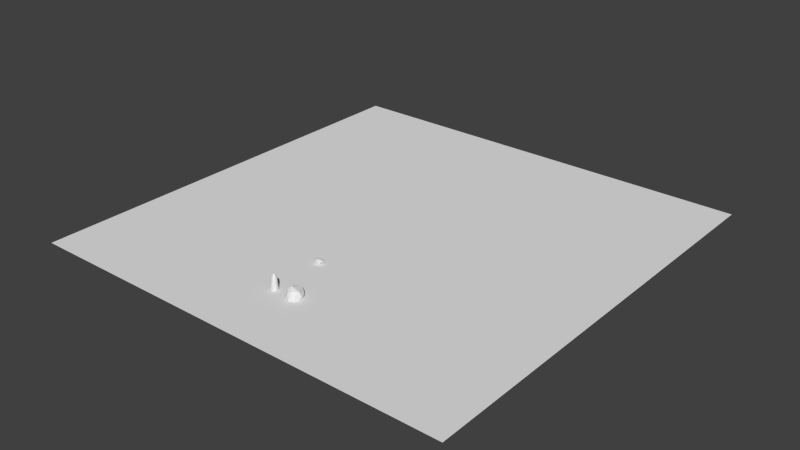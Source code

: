 # Source: rockAndMap.blend  (saved by Blender 2.70.0; exported with 4.5.12 LTS)
import bpy
from mathutils import Matrix  # noqa: F401  (used for matrix-valued properties, if any)

bpy.ops.wm.read_factory_settings(use_empty=True)
scene = bpy.context.scene
scene.name = 'Scene'

# ---- collections
col_collection_1 = bpy.data.collections.new('Collection 1'); scene.collection.children.link(col_collection_1)

# ---- world
world_world = bpy.data.worlds.new('World'); scene.world = world_world
world_world.color = (0.05088, 0.05088, 0.05088)
world_world.use_sun_shadow = False
world_world.sun_shadow_jitter_overblur = 0.0
world_world.cycles.sampling_method = 'MANUAL'
world_world.cycles.sample_map_resolution = 256

# ---- meshes
me_icosphere_002 = bpy.data.meshes.new('Icosphere.002')
me_icosphere_002.from_pydata([(0.001771, -0.01404, -1.13), (0.9397, -0.6484, -0.6438), (-0.3273, -0.9762, -0.5852), (-1.158, -0.03214, -0.6475), (-0.3571, 0.9712, -0.6519), (0.9487, 0.587, -0.6496), (0.4546, -1.278, 0.3478), (-1.154, -0.8179, 0.348), (-1.578, 0.8356, 0.2305), (0.6283, 1.453, 0.2305), (1.446, -0.07498, 0.3483), (0.01853, -0.1642, 1.282), (-0.1814, -0.5584, -0.9824), (0.5015, -0.3638, -1.022), (0.3287, -0.9533, -0.7024), (1.07, -0.02782, -0.7111), (0.5094, 0.3242, -1.035), (-0.6218, -0.02161, -1.033), (-0.8555, -0.6029, -0.7088), (-0.1911, 0.5386, -1.038), (-0.8926, 0.5566, -0.7418), (0.3484, 0.9216, -0.7436), (1.43, -0.4702, -0.2257), (1.451, 0.3518, -0.232), (0.004615, -1.208, -0.1211), (0.8945, -1.14, -0.2295), (-1.434, -0.4744, -0.2315), (-0.7616, -0.985, -0.1221), (-0.9277, 1.064, -0.2796), (-1.519, 0.3613, -0.2834), (0.953, 1.067, -0.283), (0.0092, 1.334, -0.2811), (1.537, -1.115, 0.3798), (-0.3893, -1.14, 0.4716), (-1.858, -0.1642, 0.3798), (-0.5614, 1.374, 0.3798), (1.537, 0.7866, 0.3798), (0.377, -1.115, 0.9977), (1.178, -0.1642, 0.9977), (-0.9198, -0.7519, 0.9977), (-0.9198, 0.4234, 0.9977), (0.377, 0.7866, 0.9977)], [], [(0, 13, 12), (1, 13, 15), (0, 12, 17), (0, 17, 19), (0, 19, 16), (1, 15, 22), (2, 14, 24), (3, 18, 26), (4, 20, 28), (5, 21, 30), (1, 22, 25), (2, 24, 27), (3, 26, 29), (4, 28, 31), (5, 30, 23), (6, 32, 37), (7, 33, 39), (8, 34, 40), (9, 35, 41), (10, 36, 38), (12, 14, 2), (12, 13, 14), (13, 1, 14), (15, 16, 5), (15, 13, 16), (13, 0, 16), (17, 18, 3), (17, 12, 18), (12, 2, 18), (19, 20, 4), (19, 17, 20), (17, 3, 20), (16, 21, 5), (16, 19, 21), (19, 4, 21), (22, 23, 10), (22, 15, 23), (15, 5, 23), (24, 25, 6), (24, 14, 25), (14, 1, 25), (26, 27, 7), (26, 18, 27), (18, 2, 27), (28, 29, 8), (28, 20, 29), (20, 3, 29), (30, 31, 9), (30, 21, 31), (21, 4, 31), (25, 32, 6), (25, 22, 32), (22, 10, 32), (27, 33, 7), (27, 24, 33), (24, 6, 33), (29, 34, 8), (29, 26, 34), (26, 7, 34), (31, 35, 9), (31, 28, 35), (28, 8, 35), (23, 36, 10), (23, 30, 36), (30, 9, 36), (37, 38, 11), (37, 32, 38), (32, 10, 38), (39, 37, 11), (39, 33, 37), (33, 6, 37), (40, 39, 11), (40, 34, 39), (34, 7, 39), (41, 40, 11), (41, 35, 40), (35, 8, 40), (38, 41, 11), (38, 36, 41), (36, 9, 41)])
me_icosphere_002.use_remesh_preserve_volume = False
me_icosphere_002.use_remesh_preserve_attributes = False
me_icosphere_002.use_mirror_vertex_groups = False
me_icosphere_002.update()
me_icosphere_001 = bpy.data.meshes.new('Icosphere.001')
me_icosphere_001.from_pydata([(0.0, 0.0, -1.0), (0.7236, -0.5257, -0.4472), (-0.2764, -0.8506, -0.4472), (-0.8944, 0.0, -0.4472), (-0.2764, 0.8506, -0.4472), (0.7236, 0.5257, -0.4472), (0.2764, -0.8506, 0.4472), (-0.7236, -0.5257, 0.4472), (-0.7236, 0.5257, 0.4472), (0.2849, 0.9744, 0.3652), (1.047, -0.03835, 0.3429), (-0.2598, -0.1888, 1.113), (-0.1625, -0.5, -0.8507), (0.4253, -0.309, -0.8507), (0.2629, -0.809, -0.5257), (0.8506, 0.0, -0.5257), (0.4253, 0.309, -0.8507), (-0.5257, 0.0, -0.8507), (-0.6882, -0.5, -0.5257), (-0.1625, 0.5, -0.8507), (-0.6882, 0.5, -0.5257), (0.2629, 0.809, -0.5257), (0.9511, -0.309, 0.0), (0.9511, 0.309, 0.0), (0.0, -1.0, 0.0), (0.5878, -0.809, 0.0), (-0.9511, -0.309, 0.0), (-0.5878, -0.809, 0.0), (-0.5878, 0.809, 0.0), (-0.9511, 0.309, 0.0), (0.5878, 0.809, 0.0), (0.0, 1.0, 0.0), (0.723, -0.5505, 0.4973), (-0.2629, -0.809, 0.5257), (-0.8506, 0.0, 0.5257), (-0.3202, 0.8838, 0.4821), (0.7553, 0.5487, 0.471), (0.15, -0.624, 0.8414), (0.8614, -0.1888, 0.7943), (-0.5889, -0.4278, 0.8382), (-0.5889, 0.3446, 0.8382), (0.08664, 0.8775, 0.7943)], [], [(0, 13, 12), (1, 13, 15), (0, 12, 17), (0, 17, 19), (0, 19, 16), (1, 15, 22), (2, 14, 24), (3, 18, 26), (4, 20, 28), (5, 21, 30), (1, 22, 25), (2, 24, 27), (3, 26, 29), (4, 28, 31), (5, 30, 23), (6, 32, 37), (7, 33, 39), (8, 34, 40), (9, 35, 41), (10, 36, 38), (12, 14, 2), (12, 13, 14), (13, 1, 14), (15, 16, 5), (15, 13, 16), (13, 0, 16), (17, 18, 3), (17, 12, 18), (12, 2, 18), (19, 20, 4), (19, 17, 20), (17, 3, 20), (16, 21, 5), (16, 19, 21), (19, 4, 21), (22, 23, 10), (22, 15, 23), (15, 5, 23), (24, 25, 6), (24, 14, 25), (14, 1, 25), (26, 27, 7), (26, 18, 27), (18, 2, 27), (28, 29, 8), (28, 20, 29), (20, 3, 29), (30, 31, 9), (30, 21, 31), (21, 4, 31), (25, 32, 6), (25, 22, 32), (22, 10, 32), (27, 33, 7), (27, 24, 33), (24, 6, 33), (29, 34, 8), (29, 26, 34), (26, 7, 34), (31, 35, 9), (31, 28, 35), (28, 8, 35), (23, 36, 10), (23, 30, 36), (30, 9, 36), (37, 38, 11), (37, 32, 38), (32, 10, 38), (39, 37, 11), (39, 33, 37), (33, 6, 37), (40, 39, 11), (40, 34, 39), (34, 7, 39), (41, 40, 11), (41, 35, 40), (35, 8, 40), (38, 41, 11), (38, 36, 41), (36, 9, 41)])
me_icosphere_001.use_remesh_preserve_volume = False
me_icosphere_001.use_remesh_preserve_attributes = False
me_icosphere_001.use_mirror_vertex_groups = False
me_icosphere_001.update()
me_icosphere = bpy.data.meshes.new('Icosphere')
me_icosphere.from_pydata([(0.01592, 0.2308, -1.165), (1.122, -0.5727, -0.3204), (-0.4065, -1.069, -0.3204), (-1.25, 0.1795, -0.3486), (-0.3008, 0.9782, -0.4234), (0.9057, 0.7582, -0.3892), (0.2764, -0.8506, 0.4472), (-0.7236, -0.5257, 0.4472), (-0.7236, 0.5257, 0.4472), (0.2764, 0.8506, 0.4472), (0.8944, 0.0, 0.4472), (0.0, 0.0, 1.0), (-0.2324, -0.5334, -0.937), (0.666, -0.2415, -0.937), (0.4177, -1.006, -0.4404), (1.213, 0.1795, -0.4594), (0.6107, 0.6127, -0.9172), (-0.7877, 0.2308, -0.937), (-1.036, -0.5334, -0.4404), (-0.2163, 0.8814, -0.9172), (-0.8606, 0.7455, -0.4834), (0.2919, 0.9324, -0.5097), (1.004, -0.3021, 0.03708), (0.966, 0.3204, 0.01045), (0.001625, -1.03, 0.03708), (0.6211, -0.8291, 0.03708), (-0.9651, -0.3071, 0.01045), (-0.6179, -0.8291, 0.03708), (-0.5878, 0.809, 0.0), (-0.9511, 0.309, 0.0), (0.5878, 0.809, 0.0), (0.0, 1.0, 0.0), (0.6882, -0.5, 0.5257), (-0.2629, -0.809, 0.5257), (-0.8506, 0.0, 0.5257), (-0.2629, 0.809, 0.5257), (0.6882, 0.5, 0.5257), (0.1625, -0.5, 0.8507), (0.5257, 0.0, 0.8507), (-0.4253, -0.309, 0.8507), (-0.4253, 0.309, 0.8507), (0.1625, 0.5, 0.8507)], [], [(0, 13, 12), (1, 13, 15), (0, 12, 17), (0, 17, 19), (0, 19, 16), (1, 15, 22), (2, 14, 24), (3, 18, 26), (4, 20, 28), (5, 21, 30), (1, 22, 25), (2, 24, 27), (3, 26, 29), (4, 28, 31), (5, 30, 23), (6, 32, 37), (7, 33, 39), (8, 34, 40), (9, 35, 41), (10, 36, 38), (12, 14, 2), (12, 13, 14), (13, 1, 14), (15, 16, 5), (15, 13, 16), (13, 0, 16), (17, 18, 3), (17, 12, 18), (12, 2, 18), (19, 20, 4), (19, 17, 20), (17, 3, 20), (16, 21, 5), (16, 19, 21), (19, 4, 21), (22, 23, 10), (22, 15, 23), (15, 5, 23), (24, 25, 6), (24, 14, 25), (14, 1, 25), (26, 27, 7), (26, 18, 27), (18, 2, 27), (28, 29, 8), (28, 20, 29), (20, 3, 29), (30, 31, 9), (30, 21, 31), (21, 4, 31), (25, 32, 6), (25, 22, 32), (22, 10, 32), (27, 33, 7), (27, 24, 33), (24, 6, 33), (29, 34, 8), (29, 26, 34), (26, 7, 34), (31, 35, 9), (31, 28, 35), (28, 8, 35), (23, 36, 10), (23, 30, 36), (30, 9, 36), (37, 38, 11), (37, 32, 38), (32, 10, 38), (39, 37, 11), (39, 33, 37), (33, 6, 37), (40, 39, 11), (40, 34, 39), (34, 7, 39), (41, 40, 11), (41, 35, 40), (35, 8, 40), (38, 41, 11), (38, 36, 41), (36, 9, 41)])
me_icosphere.use_remesh_preserve_volume = False
me_icosphere.use_remesh_preserve_attributes = False
me_icosphere.use_mirror_vertex_groups = False
me_icosphere.update()
me_plane = bpy.data.meshes.new('Plane')
me_plane.from_pydata([(-1.0, -1.0, 0.0), (1.0, -1.0, 0.0), (-1.0, 1.0, 0.0), (1.0, 1.0, 0.0)], [], [(0, 1, 3, 2)])
me_plane.use_remesh_preserve_volume = False
me_plane.use_remesh_preserve_attributes = False
me_plane.use_mirror_vertex_groups = False
me_plane.update()

# ---- objects
ob_icosphere_002 = bpy.data.objects.new('Icosphere.002', me_icosphere_002)
ob_icosphere_001 = bpy.data.objects.new('Icosphere.001', me_icosphere_001)
ob_icosphere = bpy.data.objects.new('Icosphere', me_icosphere)
ob_plane = bpy.data.objects.new('Plane', me_plane)

# ---- transforms, parenting, visibility, modifiers, constraints
ob_icosphere_002.location = (-9.586, -77.0, 0.9953)
ob_icosphere_002.scale = (2.155, 2.155, 2.155)
ob_icosphere_002.lineart.crease_threshold = 0.0
ob_icosphere_001.location = (10.15, -120.7, 0.5151)
ob_icosphere_001.scale = (6.092, 6.943, 6.943)
ob_icosphere_001.lineart.crease_threshold = 0.0
ob_icosphere.location = (-7.67, -122.1, 3.515)
ob_icosphere.scale = (2.541, 2.541, 8.887)
ob_icosphere.lineart.crease_threshold = 0.0
ob_plane.location = (0.0, 0.0, 0.0)
ob_plane.scale = (179.3, 179.3, 179.3)
ob_plane.lineart.crease_threshold = 0.0

# ---- collection membership
col_collection_1.objects.link(ob_icosphere_002)
col_collection_1.objects.link(ob_icosphere_001)
col_collection_1.objects.link(ob_icosphere)
col_collection_1.objects.link(ob_plane)

# ---- scene / render settings (as saved in the file)
scene.frame_start = 1; scene.frame_end = 250; scene.frame_set(1)
scene.render.engine = 'BLENDER_EEVEE_NEXT'
scene.render.resolution_percentage = 50
scene.render.dither_intensity = 0.0
scene.cycles.use_denoising = False
scene.cycles.samples = 10
scene.cycles.sampling_pattern = 'TABULATED_SOBOL'
scene.cycles.light_sampling_threshold = 0.0
scene.cycles.use_adaptive_sampling = False
scene.cycles.use_light_tree = False
scene.cycles.blur_glossy = 0.0
scene.cycles.volume_bounces = 1
scene.cycles.pixel_filter_type = 'GAUSSIAN'
scene.cycles.sample_clamp_indirect = 0.0
scene.view_settings.view_transform = 'Standard'
bpy.context.view_layer.update()

# ---- added for rendering (the .blend has no active camera and no usable light): camera, sun
cam_auto = bpy.data.cameras.new('AutoCamera')
cam_auto.lens = 50.0
cam_auto.sensor_width = 36.0
cam_auto.clip_end = 8239.94
ob_auto_camera = bpy.data.objects.new('AutoCamera', cam_auto)
scene.collection.objects.link(ob_auto_camera)
ob_auto_camera.location = (469.514, -563.417, 378.392)
ob_auto_camera.rotation_euler = (1.09748, -7.21219e-08, 0.694738)
scene.camera = ob_auto_camera
light_auto_sun = bpy.data.lights.new('AutoSun', 'SUN')
light_auto_sun.energy = 3.0
light_auto_sun.angle = 0.0523599
ob_auto_sun = bpy.data.objects.new('AutoSun', light_auto_sun)
scene.collection.objects.link(ob_auto_sun)
ob_auto_sun.rotation_euler = (0.872665, 0.174533, 0.523599)
bpy.context.view_layer.update()
